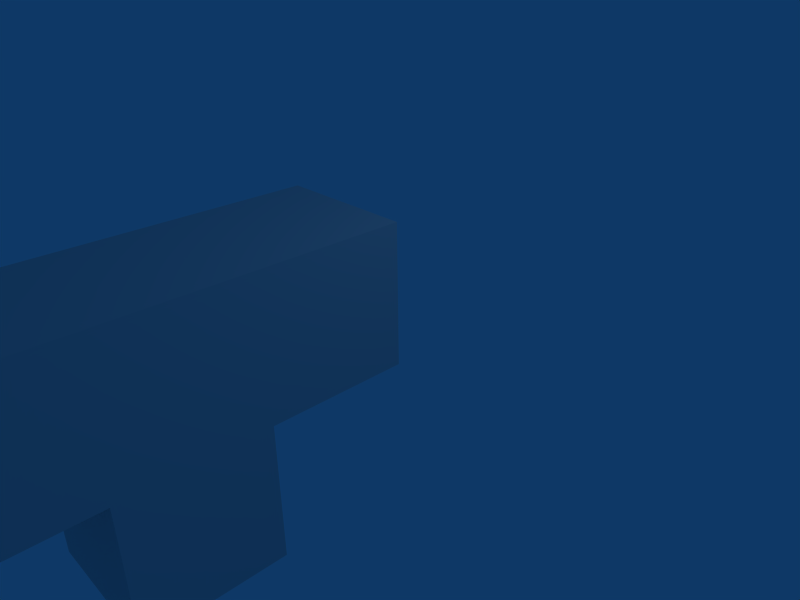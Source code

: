 # Source: demo_weapon_1P_animset.blend  (saved by Blender 2.45.0; exported with 4.5.12 LTS)
import bpy
from mathutils import Matrix  # noqa: F401  (used for matrix-valued properties, if any)

bpy.ops.wm.read_factory_settings(use_empty=True)
scene = bpy.context.scene
scene.name = 'Scene'

# ---- collections
col_collection_1 = bpy.data.collections.new('Collection 1'); scene.collection.children.link(col_collection_1)

# ---- world
world_world = bpy.data.worlds.new('World'); scene.world = world_world
world_world.color = (0.05656, 0.2208, 0.4)
world_world.use_sun_shadow = False
world_world.sun_shadow_jitter_overblur = 0.0
world_world.cycles.sampling_method = 'MANUAL'
world_world.cycles.sample_map_resolution = 256

# ---- cameras
cam_camera = bpy.data.cameras.new('Camera')
cam_camera.passepartout_alpha = 0.2
cam_camera.clip_end = 100.0
cam_camera.lens = 35.0
cam_camera.ortho_scale = 7.314
cam_camera.show_passepartout = False
cam_camera.show_safe_areas = True
cam_camera.dof.focus_distance = 0.0
cam_camera.dof.aperture_fstop = 128.0

# ---- lights
light_spot = bpy.data.lights.new('Spot', 'POINT')
light_spot.transmission_factor = 0.0
light_spot.cutoff_distance = 30.0
light_spot.energy = 100.0
light_spot.shadow_buffer_clip_start = 1.001
light_spot.shadow_soft_size = 1.0
light_spot.shadow_maximum_resolution = 0.006
light_spot.use_absolute_resolution = True
light_spot.cycles.use_multiple_importance_sampling = False

# ---- meshes
me_cube_001 = bpy.data.meshes.new('Cube.001')
me_cube_001.from_pydata([(-1.0, 0.5, 0.0), (-1.0, 2.5, 0.0), (1.0, 2.5, 0.0), (1.0, 0.5, 0.0), (-1.0, 0.5, 2.0), (-1.0, 2.5, 2.0), (1.0, 2.5, 2.0), (1.0, 0.5, 2.0), (1.0, -5.5, 2.0), (-1.0, -5.5, 2.0), (1.0, -5.5, 1.252e-06), (-1.0, -5.5, 1.252e-06), (1.0, 0.5, -2.0), (1.0, 2.5, -2.0), (-1.0, 2.5, -2.0), (-1.0, 0.5, -2.0), (1.0, 4.5, 2.0), (-1.0, 4.5, 2.0), (1.0, 4.5, -2.384e-07), (-1.0, 4.5, -2.384e-07)], [], [(19, 17, 18), (17, 16, 18), (2, 1, 19), (2, 19, 18), (5, 6, 16), (5, 16, 17), (1, 5, 19), (5, 17, 19), (6, 2, 16), (2, 18, 16), (13, 12, 15), (13, 15, 14), (1, 2, 13), (1, 13, 14), (0, 1, 14), (0, 14, 15), (3, 0, 15), (3, 15, 12), (2, 3, 12), (2, 12, 13), (10, 8, 9), (10, 9, 11), (0, 3, 10), (0, 10, 11), (7, 4, 9), (7, 9, 8), (4, 0, 11), (4, 11, 9), (3, 7, 8), (3, 8, 10), (2, 6, 7), (2, 7, 3), (0, 4, 1), (4, 5, 1), (4, 7, 5), (7, 6, 5)])
_uv = me_cube_001.uv_layers.new(name='UVTex')
_uv.uv.foreach_set('vector', [0.1657, 0.833, 0.1662, 0.9995, 0.0, 0.8335, 0.1662, 0.9995, 0.0005082, 1.0, 0.0, 0.8335, 0.8313, 1.0, 0.8308, 0.8335, 0.9964, 0.833, 0.8313, 1.0, 0.9964, 0.833, 0.997, 0.9995, 0.8323, 0.167, 0.6667, 0.1665, 0.6672, 0.0, 0.8323, 0.167, 0.6672, 0.0, 0.8328, 0.0005106, 0.4985, 0.6665, 0.6641, 0.666, 0.499, 0.833, 0.6641, 0.666, 0.6646, 0.8325, 0.499, 0.833, 0.3318, 0.167, 0.1662, 0.1665, 0.3323, 0.0005108, 0.1662, 0.1665, 0.1667, 0.0, 0.3323, 0.0005108, 0.499, 1.0, 0.4985, 0.8335, 0.6641, 0.833, 0.499, 1.0, 0.6641, 0.833, 0.6646, 0.9995, 0.8308, 0.9995, 0.6651, 1.0, 0.6646, 0.8335, 0.8308, 0.9995, 0.6646, 0.8335, 0.8303, 0.833, 0.498, 0.5, 0.4985, 0.6665, 0.3328, 0.667, 0.498, 0.5, 0.3328, 0.667, 0.3323, 0.5005, 0.4985, 0.9995, 0.3328, 1.0, 0.3323, 0.8335, 0.4985, 0.9995, 0.3323, 0.8335, 0.498, 0.833, 0.1662, 0.1665, 0.1657, 0.333, 0.0, 0.3325, 0.1662, 0.1665, 0.0, 0.3325, 0.0005082, 0.166, 0.1662, 0.8335, 0.3318, 0.833, 0.3323, 0.9995, 0.1662, 0.8335, 0.3323, 0.9995, 0.1667, 1.0, 1.0, 0.4995, 0.8343, 0.5, 0.8328, 0.0005107, 1.0, 0.4995, 0.8328, 0.0005107, 0.9985, 0.0, 0.6662, 0.333, 0.8318, 0.3335, 0.8303, 0.833, 0.6662, 0.333, 0.8303, 0.833, 0.6646, 0.8325, 0.6636, 0.4995, 0.498, 0.5, 0.4964, 0.0005107, 0.6636, 0.4995, 0.4964, 0.0005107, 0.6621, 0.0, 0.1657, 0.333, 0.3313, 0.3335, 0.3298, 0.833, 0.1657, 0.333, 0.3298, 0.833, 0.1641, 0.8325, 0.1662, 0.1665, 0.3318, 0.167, 0.3313, 0.3335, 0.1662, 0.1665, 0.3313, 0.3335, 0.1657, 0.333, 0.498, 0.5, 0.6636, 0.4995, 0.4985, 0.6665, 0.6636, 0.4995, 0.6641, 0.666, 0.4985, 0.6665, 0.8318, 0.3335, 0.6662, 0.333, 0.8323, 0.167, 0.6662, 0.333, 0.6667, 0.1665, 0.8323, 0.167])
me_cube_001.use_remesh_preserve_volume = False
me_cube_001.use_remesh_preserve_attributes = False
me_cube_001.use_mirror_vertex_groups = False
me_cube_001.update()
arm_armature = bpy.data.armatures.new('Armature')  # bones are not reproduced

# ---- objects
ob_armature = bpy.data.objects.new('Armature', arm_armature)
ob_cube = bpy.data.objects.new('Cube', me_cube_001)
ob_lamp = bpy.data.objects.new('Lamp', light_spot)
ob_camera = bpy.data.objects.new('Camera', cam_camera)

# ---- transforms, parenting, visibility, modifiers, constraints
ob_armature.location = (0.001158, -7.33e-05, 0.0)
ob_armature.lock_rotations_4d = False
ob_armature.empty_display_type = 'ARROWS'
ob_armature.color = (0.0, 0.0, 0.0, 1.0)
ob_armature.lineart.crease_threshold = 0.0
ob_cube.parent = ob_armature
ob_cube.matrix_parent_inverse = Matrix(((1.0, 0.0, 0.0, -0.001158), (0.0, 1.0, 0.0, 7.33e-05), (0.0, 0.0, 1.0, 0.0), (0.0, 0.0, 0.0, 1.0)))
ob_cube.location = (0.0, -5.0, 0.0)
ob_cube.lock_rotations_4d = False
ob_cube.empty_display_type = 'ARROWS'
ob_cube.color = (0.0, 0.0, 0.0, 1.0)
ob_cube.lineart.crease_threshold = 0.0
_vg = ob_cube.vertex_groups.new(name='xr')
_vg.add([0, 1, 2, 3, 4, 5, 6, 7, 8, 9, 10, 11, 12, 13, 14, 15, 16, 17, 18, 19], 1.0, 'REPLACE')
_m = ob_cube.modifiers.new('Armature', 'ARMATURE')
_m.object = ob_armature
_m.use_bone_envelopes = True
ob_lamp.location = (4.076, 1.005, 5.904)
ob_lamp.rotation_euler = (0.6503, 0.05522, 1.866)
ob_lamp.lock_rotations_4d = False
ob_lamp.empty_display_type = 'ARROWS'
ob_lamp.color = (0.0, 0.0, 0.0, 0.0)
ob_lamp.lineart.crease_threshold = 0.0
ob_camera.location = (7.481, -6.508, 5.344)
ob_camera.rotation_euler = (1.109, 0.01082, 0.8149)
ob_camera.lock_rotations_4d = False
ob_camera.empty_display_type = 'ARROWS'
ob_camera.color = (0.0, 0.0, 0.0, 0.0)
ob_camera.display_type = 'WIRE'
ob_camera.lineart.crease_threshold = 0.0

# ---- collection membership
col_collection_1.objects.link(ob_armature)
col_collection_1.objects.link(ob_cube)
col_collection_1.objects.link(ob_lamp)
col_collection_1.objects.link(ob_camera)

# ---- scene / render settings (as saved in the file)
scene.camera = ob_camera
scene.frame_start = 1; scene.frame_end = 250; scene.frame_set(1)
scene.render.engine = 'BLENDER_EEVEE_NEXT'
scene.render.image_settings.file_format = 'JPEG'
scene.render.image_settings.color_mode = 'RGB'
scene.render.image_settings.compression = 90
scene.render.resolution_x = 800
scene.render.resolution_y = 600
scene.render.pixel_aspect_x = 100.0
scene.render.pixel_aspect_y = 100.0
scene.render.fps = 25
scene.render.dither_intensity = 0.0
scene.render.use_compositing = False
scene.render.use_sequencer = False
scene.render.bake_margin = 2
scene.render.bake_bias = 0.0
scene.render.use_stamp_time = False
scene.render.use_stamp_date = False
scene.render.use_stamp_frame = False
scene.render.use_stamp_camera = False
scene.render.use_stamp_scene = False
scene.render.use_stamp_filename = False
scene.render.use_stamp_render_time = False
scene.render.stamp_font_size = 0
scene.cycles.use_denoising = False
scene.cycles.samples = 10
scene.cycles.sampling_pattern = 'TABULATED_SOBOL'
scene.cycles.light_sampling_threshold = 0.0
scene.cycles.use_adaptive_sampling = False
scene.cycles.use_light_tree = False
scene.cycles.blur_glossy = 0.0
scene.cycles.volume_bounces = 1
scene.cycles.pixel_filter_type = 'GAUSSIAN'
scene.cycles.sample_clamp_indirect = 0.0
scene.view_settings.view_transform = 'Raw'
bpy.context.view_layer.update()
